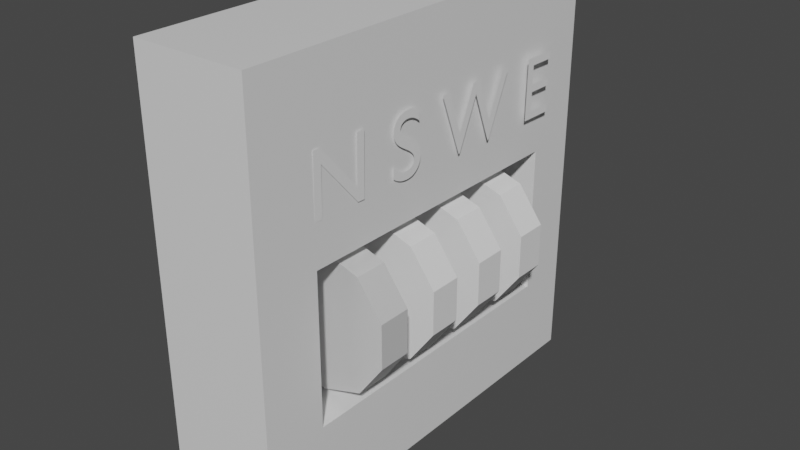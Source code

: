 # Source: lock.blend  (saved by Blender 2.83.19; exported with 4.5.12 LTS)
import bpy
from mathutils import Matrix  # noqa: F401  (used for matrix-valued properties, if any)

bpy.ops.wm.read_factory_settings(use_empty=True)
scene = bpy.context.scene
scene.name = 'Scene'

# ---- collections
col_collection = bpy.data.collections.new('Collection'); scene.collection.children.link(col_collection)

# ---- images (referenced by path relative to the original .blend; pixels are not part of the script)
import os
ASSET_DIR = os.environ.get("B2B_ASSET_DIR", "")  # directory of the original .blend (textures are referenced by path, not embedded)
HERE = os.path.dirname(os.path.abspath(__file__))  # packed textures are extracted next to this script under _unpacked/

def load_image(name, relpath, width, height, colorspace="sRGB"):
    """Load a texture the original file referenced (path relative to the .blend, or extracted next to this script)."""
    p = next((c for c in (os.path.join(HERE, relpath), os.path.join(ASSET_DIR, relpath)) if relpath and os.path.exists(c)), "")
    if p:
        img = bpy.data.images.load(p, check_existing=True)
        img.name = name
    else:  # same state as the original file: an image datablock whose file is absent (Cycles renders it pink)
        img = bpy.data.images.new(name, width, height)
        img.source = "FILE"
        img.filepath = "//" + (relpath or name)
    img.colorspace_settings.name = colorspace
    return img
img_material_001_metallic = load_image('Material.001 Metallic', 'lock Metallic.png', 1024, 1024, 'Non-Color')

# ---- materials (node trees are filled in below, after node groups)
mat_material = bpy.data.materials.new('Material')
mat_material.alpha_threshold = 0.0
mat_material.use_transparent_shadow = False
mat_material.line_color = (0.0, 0.0, 0.0, 1.0)
mat_material_001 = bpy.data.materials.new('Material.001')
mat_material_001.use_transparent_shadow = False

# ---- material node trees
mat_material.use_nodes = True; mat_material.node_tree.nodes.clear()
_N = mat_material.node_tree.nodes; _L = mat_material.node_tree.links
n0 = _N.new('ShaderNodeOutputMaterial'); n0.name = 'Material Output'; n0.location = (300, 300)
n1 = _N.new('ShaderNodeBsdfPrincipled'); n1.name = 'Principled BSDF'; n1.location = (10, 300)
n1.distribution = 'GGX'
n1.subsurface_method = 'BURLEY'
n1.inputs[2].default_value = 0.4
n1.inputs[3].default_value = 1.45
n1.inputs[27].default_value = (0.0, 0.0, 0.0, 1.0)
n1.inputs[28].default_value = 1.0
_L.new(n1.outputs[0], n0.inputs[0])
n0.is_active_output = True
mat_material_001.use_nodes = True; mat_material_001.node_tree.nodes.clear()
_N = mat_material_001.node_tree.nodes; _L = mat_material_001.node_tree.links
n0 = _N.new('ShaderNodeBsdfPrincipled'); n0.name = 'Principled BSDF'; n0.location = (10, 300)
n0.distribution = 'GGX'
n0.subsurface_method = 'BURLEY'
n0.inputs[3].default_value = 1.45
n0.inputs[27].default_value = (0.0, 0.0, 0.0, 1.0)
n0.inputs[28].default_value = 1.0
n1 = _N.new('ShaderNodeOutputMaterial'); n1.name = 'Material Output'; n1.location = (300, 300)
n2 = _N.new('ShaderNodeTexImage'); n2.name = 'Image Texture'; n2.location = (-280, 175)
n2.image = img_material_001_metallic
_L.new(n0.outputs[0], n1.inputs[0])
_L.new(n2.outputs[0], n0.inputs[1])
n1.is_active_output = True

# ---- world
world_world = bpy.data.worlds.new('World'); scene.world = world_world
world_world.use_nodes = True; world_world.node_tree.nodes.clear()
_N = world_world.node_tree.nodes; _L = world_world.node_tree.links
n0 = _N.new('ShaderNodeOutputWorld'); n0.name = 'World Output'; n0.location = (300, 300)
n1 = _N.new('ShaderNodeBackground'); n1.name = 'Background'; n1.location = (10, 300)
n1.inputs[0].default_value = (0.05088, 0.05088, 0.05088, 1.0)
_L.new(n1.outputs[0], n0.inputs[0])
n0.is_active_output = True
world_world.color = (0.05088, 0.05088, 0.05088)
world_world.use_sun_shadow = False
world_world.sun_shadow_jitter_overblur = 0.0

# ---- meshes
me_cube = bpy.data.meshes.new('Cube')
me_cube.from_pydata([(0.3244, 1.2, 2.203), (0.3244, 1.2, -0.1974), (0.3244, -1.2, 2.203), (0.3244, -1.2, -0.1974), (-0.3244, 1.2, 2.203), (-0.3244, 1.2, -0.1974), (-0.3244, -1.2, 2.203), (-0.3244, -1.2, -0.1974), (-0.3244, -0.84, -0.1974), (0.3244, -0.84, 2.203), (-0.3244, -0.84, 2.203), (0.3244, -0.84, -0.1974), (-0.3244, 0.894, 2.203), (0.3244, 0.894, -0.1974), (-0.3244, 0.894, -0.1974), (0.3244, 0.894, 2.203), (0.3244, 1.2, 1.178), (-0.3244, -1.2, 1.178), (0.3244, -1.2, 1.178), (-0.3244, 1.2, 1.178), (0.3244, -0.84, 1.178), (-0.3244, -0.84, 1.178), (0.3244, 0.894, 1.178), (-0.3244, 0.894, 1.178), (0.3244, 1.2, 0.3232), (0.3244, -1.2, 0.3232), (-0.3244, 1.2, 0.3232), (0.3244, -0.84, 0.3232), (-0.3244, -0.84, 0.3232), (0.3244, 0.894, 0.3232), (-0.3244, 0.894, 0.3232), (-0.3244, -1.2, 0.3232), (0.3225, 0.894, 1.178), (0.3225, -0.84, 1.178), (0.3225, -0.84, 0.3232), (0.3225, 0.894, 0.3232), (-0.2635, 0.894, 1.178), (-0.2635, -0.84, 1.178), (-0.2635, -0.84, 0.3232), (-0.2635, 0.894, 0.3232)], [], [(9, 10, 6, 2), (18, 2, 6, 17), (23, 12, 4, 19), (8, 11, 3, 7), (20, 9, 2, 18), (19, 4, 0, 16), (22, 15, 9, 20), (14, 13, 11, 8), (17, 6, 10, 21), (15, 12, 10, 9), (0, 4, 12, 15), (5, 1, 13, 14), (16, 0, 15, 22), (21, 10, 12, 23), (28, 21, 23, 30), (24, 16, 22, 29), (31, 17, 21, 28), (29, 22, 32, 35), (26, 19, 16, 24), (27, 20, 18, 25), (30, 23, 19, 26), (25, 18, 17, 31), (3, 25, 31, 7), (14, 30, 26, 5), (11, 27, 25, 3), (5, 26, 24, 1), (13, 29, 27, 11), (7, 31, 28, 8), (1, 24, 29, 13), (8, 28, 30, 14), (35, 32, 36, 39), (20, 27, 34, 33), (27, 29, 35, 34), (22, 20, 33, 32), (39, 36, 37, 38), (32, 33, 37, 36), (34, 35, 39, 38), (33, 34, 38, 37)])
_uv = me_cube.uv_layers.new(name='UVMap')
_uv.uv.foreach_set('vector', [0.625, 0.7125, 0.875, 0.7125, 0.875, 0.75, 0.625, 0.75, 0.5183, 0.75, 0.625, 0.75, 0.625, 1.0, 0.5183, 1.0, 0.5183, 0.2181, 0.625, 0.2181, 0.625, 0.25, 0.5183, 0.25, 0.125, 0.7125, 0.375, 0.7125, 0.375, 0.75, 0.125, 0.75, 0.5183, 0.7125, 0.625, 0.7125, 0.625, 0.75, 0.5183, 0.75, 0.5183, 0.25, 0.625, 0.25, 0.625, 0.5, 0.5183, 0.5, 0.5183, 0.5319, 0.625, 0.5319, 0.625, 0.7125, 0.5183, 0.7125, 0.125, 0.5319, 0.375, 0.5319, 0.375, 0.7125, 0.125, 0.7125, 0.5183, 0.0, 0.625, 0.0, 0.625, 0.0375, 0.5183, 0.0375, 0.625, 0.5319, 0.875, 0.5319, 0.875, 0.7125, 0.625, 0.7125, 0.625, 0.5, 0.875, 0.5, 0.875, 0.5319, 0.625, 0.5319, 0.125, 0.5, 0.375, 0.5, 0.375, 0.5319, 0.125, 0.5319, 0.5183, 0.5, 0.625, 0.5, 0.625, 0.5319, 0.5183, 0.5319, 0.5183, 0.0375, 0.625, 0.0375, 0.625, 0.2181, 0.5183, 0.2181, 0.4292, 0.0375, 0.5183, 0.0375, 0.5183, 0.2181, 0.4292, 0.2181, 0.4292, 0.5, 0.5183, 0.5, 0.5183, 0.5319, 0.4292, 0.5319, 0.4292, 0.0, 0.5183, 0.0, 0.5183, 0.0375, 0.4292, 0.0375, 0.4292, 0.5319, 0.5183, 0.5319, 0.5183, 0.5319, 0.4292, 0.5319, 0.4292, 0.25, 0.5183, 0.25, 0.5183, 0.5, 0.4292, 0.5, 0.4292, 0.7125, 0.5183, 0.7125, 0.5183, 0.75, 0.4292, 0.75, 0.4292, 0.2181, 0.5183, 0.2181, 0.5183, 0.25, 0.4292, 0.25, 0.4292, 0.75, 0.5183, 0.75, 0.5183, 1.0, 0.4292, 1.0, 0.375, 0.75, 0.4292, 0.75, 0.4292, 1.0, 0.375, 1.0, 0.375, 0.2181, 0.4292, 0.2181, 0.4292, 0.25, 0.375, 0.25, 0.375, 0.7125, 0.4292, 0.7125, 0.4292, 0.75, 0.375, 0.75, 0.375, 0.25, 0.4292, 0.25, 0.4292, 0.5, 0.375, 0.5, 0.375, 0.5319, 0.4292, 0.5319, 0.4292, 0.7125, 0.375, 0.7125, 0.375, 0.0, 0.4292, 0.0, 0.4292, 0.0375, 0.375, 0.0375, 0.375, 0.5, 0.4292, 0.5, 0.4292, 0.5319, 0.375, 0.5319, 0.375, 0.0375, 0.4292, 0.0375, 0.4292, 0.2181, 0.375, 0.2181, 0.4292, 0.5319, 0.5183, 0.5319, 0.5183, 0.5319, 0.4292, 0.5319, 0.5183, 0.7125, 0.4292, 0.7125, 0.4292, 0.7125, 0.5183, 0.7125, 0.4292, 0.7125, 0.4292, 0.5319, 0.4292, 0.5319, 0.4292, 0.7125, 0.5183, 0.5319, 0.5183, 0.7125, 0.5183, 0.7125, 0.5183, 0.5319, 0.4292, 0.5319, 0.5183, 0.5319, 0.5183, 0.7125, 0.4292, 0.7125, 0.5183, 0.5319, 0.5183, 0.7125, 0.5183, 0.7125, 0.5183, 0.5319, 0.4292, 0.7125, 0.4292, 0.5319, 0.4292, 0.5319, 0.4292, 0.7125, 0.5183, 0.7125, 0.4292, 0.7125, 0.4292, 0.7125, 0.5183, 0.7125])
me_cube.materials.append(mat_material)
me_cube.use_remesh_preserve_volume = False
me_cube.use_remesh_preserve_attributes = False
me_cube.use_mirror_vertex_groups = False
me_cube.update()
me_cylinder = bpy.data.meshes.new('Cylinder')
me_cylinder.from_pydata([(0.1494, 0.6678, 1.156), (0.1494, 0.4811, 1.156), (0.383, 0.6678, 1.08), (0.383, 0.4811, 1.08), (0.5273, 0.6678, 0.8816), (0.5273, 0.4811, 0.8816), (0.5273, 0.6678, 0.6361), (0.5273, 0.4811, 0.6361), (0.383, 0.6678, 0.4374), (0.383, 0.4811, 0.4374), (0.1494, 0.6678, 0.3615), (0.1494, 0.4811, 0.3615), (-0.08409, 0.6678, 0.4374), (-0.08409, 0.4811, 0.4374), (-0.2284, 0.6678, 0.6361), (-0.2284, 0.4811, 0.6361), (-0.2284, 0.6678, 0.8816), (-0.2284, 0.4811, 0.8816), (-0.08409, 0.6678, 1.08), (-0.08409, 0.4811, 1.08)], [], [(0, 1, 3, 2), (2, 3, 5, 4), (4, 5, 7, 6), (6, 7, 9, 8), (8, 9, 11, 10), (10, 11, 13, 12), (12, 13, 15, 14), (14, 15, 17, 16), (3, 1, 19, 17, 15, 13, 11, 9, 7, 5), (16, 17, 19, 18), (18, 19, 1, 0), (0, 2, 4, 6, 8, 10, 12, 14, 16, 18)])
_uv = me_cylinder.uv_layers.new(name='UVMap')
_uv.uv.foreach_set('vector', [1.0, 0.5, 1.0, 1.0, 0.9, 1.0, 0.9, 0.5, 0.9, 0.5, 0.9, 1.0, 0.8, 1.0, 0.8, 0.5, 0.8, 0.5, 0.8, 1.0, 0.7, 1.0, 0.7, 0.5, 0.7, 0.5, 0.7, 1.0, 0.6, 1.0, 0.6, 0.5, 0.6, 0.5, 0.6, 1.0, 0.5, 1.0, 0.5, 0.5, 0.5, 0.5, 0.5, 1.0, 0.4, 1.0, 0.4, 0.5, 0.4, 0.5, 0.4, 1.0, 0.3, 1.0, 0.3, 0.5, 0.3, 0.5, 0.3, 1.0, 0.2, 1.0, 0.2, 0.5, 0.3911, 0.4442, 0.25, 0.49, 0.1089, 0.4442, 0.02175, 0.3242, 0.02175, 0.1758, 0.1089, 0.05584, 0.25, 0.01, 0.3911, 0.05584, 0.4783, 0.1758, 0.4783, 0.3242, 0.2, 0.5, 0.2, 1.0, 0.1, 1.0, 0.1, 0.5, 0.1, 0.5, 0.1, 1.0, -7.451e-08, 1.0, -7.451e-08, 0.5, 0.75, 0.49, 0.8911, 0.4442, 0.9783, 0.3242, 0.9783, 0.1758, 0.8911, 0.05584, 0.75, 0.01, 0.6089, 0.05584, 0.5217, 0.1758, 0.5217, 0.3242, 0.6089, 0.4442])
me_cylinder.use_remesh_fix_poles = True
me_cylinder.use_remesh_preserve_attributes = False
me_cylinder.use_mirror_vertex_groups = False
me_cylinder.update()
me_cylinder_001 = bpy.data.meshes.new('Cylinder.001')
me_cylinder_001.from_pydata([(0.1494, -0.4551, 1.156), (0.1494, -0.6418, 1.156), (0.383, -0.4551, 1.08), (0.383, -0.6418, 1.08), (0.5273, -0.4551, 0.8816), (0.5273, -0.6418, 0.8816), (0.5273, -0.4551, 0.6361), (0.5273, -0.6418, 0.6361), (0.383, -0.4551, 0.4374), (0.383, -0.6418, 0.4374), (0.1494, -0.4551, 0.3615), (0.1494, -0.6418, 0.3615), (-0.08409, -0.4551, 0.4374), (-0.08409, -0.6418, 0.4374), (-0.2284, -0.4551, 0.6361), (-0.2284, -0.6418, 0.6361), (-0.2284, -0.4551, 0.8816), (-0.2284, -0.6418, 0.8816), (-0.08409, -0.4551, 1.08), (-0.08409, -0.6418, 1.08)], [], [(0, 1, 3, 2), (2, 3, 5, 4), (4, 5, 7, 6), (6, 7, 9, 8), (8, 9, 11, 10), (10, 11, 13, 12), (12, 13, 15, 14), (14, 15, 17, 16), (3, 1, 19, 17, 15, 13, 11, 9, 7, 5), (16, 17, 19, 18), (18, 19, 1, 0), (0, 2, 4, 6, 8, 10, 12, 14, 16, 18)])
_uv = me_cylinder_001.uv_layers.new(name='UVMap')
_uv.uv.foreach_set('vector', [1.0, 0.5, 1.0, 1.0, 0.9, 1.0, 0.9, 0.5, 0.9, 0.5, 0.9, 1.0, 0.8, 1.0, 0.8, 0.5, 0.8, 0.5, 0.8, 1.0, 0.7, 1.0, 0.7, 0.5, 0.7, 0.5, 0.7, 1.0, 0.6, 1.0, 0.6, 0.5, 0.6, 0.5, 0.6, 1.0, 0.5, 1.0, 0.5, 0.5, 0.5, 0.5, 0.5, 1.0, 0.4, 1.0, 0.4, 0.5, 0.4, 0.5, 0.4, 1.0, 0.3, 1.0, 0.3, 0.5, 0.3, 0.5, 0.3, 1.0, 0.2, 1.0, 0.2, 0.5, 0.3911, 0.4442, 0.25, 0.49, 0.1089, 0.4442, 0.02175, 0.3242, 0.02175, 0.1758, 0.1089, 0.05584, 0.25, 0.01, 0.3911, 0.05584, 0.4783, 0.1758, 0.4783, 0.3242, 0.2, 0.5, 0.2, 1.0, 0.1, 1.0, 0.1, 0.5, 0.1, 0.5, 0.1, 1.0, -7.451e-08, 1.0, -7.451e-08, 0.5, 0.75, 0.49, 0.8911, 0.4442, 0.9783, 0.3242, 0.9783, 0.1758, 0.8911, 0.05584, 0.75, 0.01, 0.6089, 0.05584, 0.5217, 0.1758, 0.5217, 0.3242, 0.6089, 0.4442])
me_cylinder_001.materials.append(mat_material_001)
me_cylinder_001.use_remesh_fix_poles = True
me_cylinder_001.use_remesh_preserve_attributes = False
me_cylinder_001.use_mirror_vertex_groups = False
me_cylinder_001.update()
me_cylinder_002 = bpy.data.meshes.new('Cylinder.002')
me_cylinder_002.from_pydata([(0.1494, -0.07135, 1.156), (0.1494, -0.258, 1.156), (0.383, -0.07135, 1.08), (0.383, -0.258, 1.08), (0.5273, -0.07135, 0.8816), (0.5273, -0.258, 0.8816), (0.5273, -0.07135, 0.6361), (0.5273, -0.258, 0.6361), (0.383, -0.07135, 0.4374), (0.383, -0.258, 0.4374), (0.1494, -0.07135, 0.3615), (0.1494, -0.258, 0.3615), (-0.08409, -0.07135, 0.4374), (-0.08409, -0.258, 0.4374), (-0.2284, -0.07135, 0.6361), (-0.2284, -0.258, 0.6361), (-0.2284, -0.07135, 0.8816), (-0.2284, -0.258, 0.8816), (-0.08409, -0.07135, 1.08), (-0.08409, -0.258, 1.08)], [], [(0, 1, 3, 2), (2, 3, 5, 4), (4, 5, 7, 6), (6, 7, 9, 8), (8, 9, 11, 10), (10, 11, 13, 12), (12, 13, 15, 14), (14, 15, 17, 16), (3, 1, 19, 17, 15, 13, 11, 9, 7, 5), (16, 17, 19, 18), (18, 19, 1, 0), (0, 2, 4, 6, 8, 10, 12, 14, 16, 18)])
_uv = me_cylinder_002.uv_layers.new(name='UVMap')
_uv.uv.foreach_set('vector', [1.0, 0.5, 1.0, 1.0, 0.9, 1.0, 0.9, 0.5, 0.9, 0.5, 0.9, 1.0, 0.8, 1.0, 0.8, 0.5, 0.8, 0.5, 0.8, 1.0, 0.7, 1.0, 0.7, 0.5, 0.7, 0.5, 0.7, 1.0, 0.6, 1.0, 0.6, 0.5, 0.6, 0.5, 0.6, 1.0, 0.5, 1.0, 0.5, 0.5, 0.5, 0.5, 0.5, 1.0, 0.4, 1.0, 0.4, 0.5, 0.4, 0.5, 0.4, 1.0, 0.3, 1.0, 0.3, 0.5, 0.3, 0.5, 0.3, 1.0, 0.2, 1.0, 0.2, 0.5, 0.3911, 0.4442, 0.25, 0.49, 0.1089, 0.4442, 0.02175, 0.3242, 0.02175, 0.1758, 0.1089, 0.05584, 0.25, 0.01, 0.3911, 0.05584, 0.4783, 0.1758, 0.4783, 0.3242, 0.2, 0.5, 0.2, 1.0, 0.1, 1.0, 0.1, 0.5, 0.1, 0.5, 0.1, 1.0, -7.451e-08, 1.0, -7.451e-08, 0.5, 0.75, 0.49, 0.8911, 0.4442, 0.9783, 0.3242, 0.9783, 0.1758, 0.8911, 0.05584, 0.75, 0.01, 0.6089, 0.05584, 0.5217, 0.1758, 0.5217, 0.3242, 0.6089, 0.4442])
me_cylinder_002.use_remesh_fix_poles = True
me_cylinder_002.use_remesh_preserve_attributes = False
me_cylinder_002.use_mirror_vertex_groups = False
me_cylinder_002.update()
me_cylinder_003 = bpy.data.meshes.new('Cylinder.003')
me_cylinder_003.from_pydata([(0.1494, 0.2983, 1.156), (0.1494, 0.1116, 1.156), (0.383, 0.2983, 1.08), (0.383, 0.1116, 1.08), (0.5273, 0.2983, 0.8816), (0.5273, 0.1116, 0.8816), (0.5273, 0.2983, 0.6361), (0.5273, 0.1116, 0.6361), (0.383, 0.2983, 0.4374), (0.383, 0.1116, 0.4374), (0.1494, 0.2983, 0.3615), (0.1494, 0.1116, 0.3615), (-0.08409, 0.2983, 0.4374), (-0.08409, 0.1116, 0.4374), (-0.2284, 0.2983, 0.6361), (-0.2284, 0.1116, 0.6361), (-0.2284, 0.2983, 0.8816), (-0.2284, 0.1116, 0.8816), (-0.08409, 0.2983, 1.08), (-0.08409, 0.1116, 1.08)], [], [(0, 1, 3, 2), (2, 3, 5, 4), (4, 5, 7, 6), (6, 7, 9, 8), (8, 9, 11, 10), (10, 11, 13, 12), (12, 13, 15, 14), (14, 15, 17, 16), (3, 1, 19, 17, 15, 13, 11, 9, 7, 5), (16, 17, 19, 18), (18, 19, 1, 0), (0, 2, 4, 6, 8, 10, 12, 14, 16, 18)])
_uv = me_cylinder_003.uv_layers.new(name='UVMap')
_uv.uv.foreach_set('vector', [1.0, 0.5, 1.0, 1.0, 0.9, 1.0, 0.9, 0.5, 0.9, 0.5, 0.9, 1.0, 0.8, 1.0, 0.8, 0.5, 0.8, 0.5, 0.8, 1.0, 0.7, 1.0, 0.7, 0.5, 0.7, 0.5, 0.7, 1.0, 0.6, 1.0, 0.6, 0.5, 0.6, 0.5, 0.6, 1.0, 0.5, 1.0, 0.5, 0.5, 0.5, 0.5, 0.5, 1.0, 0.4, 1.0, 0.4, 0.5, 0.4, 0.5, 0.4, 1.0, 0.3, 1.0, 0.3, 0.5, 0.3, 0.5, 0.3, 1.0, 0.2, 1.0, 0.2, 0.5, 0.3911, 0.4442, 0.25, 0.49, 0.1089, 0.4442, 0.02175, 0.3242, 0.02175, 0.1758, 0.1089, 0.05584, 0.25, 0.01, 0.3911, 0.05584, 0.4783, 0.1758, 0.4783, 0.3242, 0.2, 0.5, 0.2, 1.0, 0.1, 1.0, 0.1, 0.5, 0.1, 0.5, 0.1, 1.0, -7.451e-08, 1.0, -7.451e-08, 0.5, 0.75, 0.49, 0.8911, 0.4442, 0.9783, 0.3242, 0.9783, 0.1758, 0.8911, 0.05584, 0.75, 0.01, 0.6089, 0.05584, 0.5217, 0.1758, 0.5217, 0.3242, 0.6089, 0.4442])
me_cylinder_003.use_remesh_fix_poles = True
me_cylinder_003.use_remesh_preserve_attributes = False
me_cylinder_003.use_mirror_vertex_groups = False
me_cylinder_003.update()

# ---- curves / text
txt_text = bpy.data.curves.new('Text', 'FONT')
txt_text.dimensions = '2D'
txt_text.body = 'N S W E'
txt_text.use_path_clamp = True

# ---- objects
ob_cube = bpy.data.objects.new('Cube', me_cube)
ob_cylinder = bpy.data.objects.new('Cylinder', me_cylinder)
ob_cylinder_001 = bpy.data.objects.new('Cylinder.001', me_cylinder_001)
ob_cylinder_002 = bpy.data.objects.new('Cylinder.002', me_cylinder_002)
ob_cylinder_003 = bpy.data.objects.new('Cylinder.003', me_cylinder_003)
ob_text = bpy.data.objects.new('Text', txt_text)

# ---- transforms, parenting, visibility, modifiers, constraints
ob_cube.location = (0.0, 0.0, 0.0)
ob_cube.lock_rotations_4d = False
ob_cube.empty_display_type = 'ARROWS'
ob_cube.lineart.crease_threshold = 0.0
ob_cylinder.location = (0.0, 0.0, 0.0)
ob_cylinder.lineart.crease_threshold = 0.0
ob_cylinder_001.location = (0.0, 0.0, 0.0)
ob_cylinder_001.lineart.crease_threshold = 0.0
ob_cylinder_002.location = (0.0, 0.0, 0.0)
ob_cylinder_002.lineart.crease_threshold = 0.0
ob_cylinder_003.location = (0.0, 0.0, 0.0)
ob_cylinder_003.lineart.crease_threshold = 0.0
ob_text.location = (0.3245, -0.8787, 1.416)
ob_text.rotation_euler = (1.585, 5.577e-07, 1.55)
ob_text.scale = (0.5, 0.5, 0.5)
ob_text.lineart.crease_threshold = 0.0

# ---- collection membership
col_collection.objects.link(ob_cube)
col_collection.objects.link(ob_cylinder)
col_collection.objects.link(ob_cylinder_001)
col_collection.objects.link(ob_cylinder_002)
col_collection.objects.link(ob_cylinder_003)
col_collection.objects.link(ob_text)

# ---- scene / render settings (as saved in the file)
scene.frame_start = 1; scene.frame_end = 250; scene.frame_set(1)
scene.render.engine = 'BLENDER_EEVEE_NEXT'
scene.cycles.use_denoising = False
scene.cycles.samples = 128
scene.cycles.sampling_pattern = 'TABULATED_SOBOL'
scene.cycles.use_adaptive_sampling = False
scene.cycles.use_light_tree = False
scene.view_settings.view_transform = 'Filmic'
bpy.context.view_layer.update()

# ---- added for rendering (the .blend has no active camera and no usable light): camera, sun
cam_auto = bpy.data.cameras.new('AutoCamera')
cam_auto.lens = 50.0
cam_auto.sensor_width = 36.0
cam_auto.clip_end = 1000.0
ob_auto_camera = bpy.data.objects.new('AutoCamera', cam_auto)
scene.collection.objects.link(ob_auto_camera)
ob_auto_camera.location = (3.33912, -3.88522, 3.59276)
ob_auto_camera.rotation_euler = (1.09748, -7.21219e-08, 0.694738)
scene.camera = ob_auto_camera
light_auto_sun = bpy.data.lights.new('AutoSun', 'SUN')
light_auto_sun.energy = 3.0
light_auto_sun.angle = 0.0523599
ob_auto_sun = bpy.data.objects.new('AutoSun', light_auto_sun)
scene.collection.objects.link(ob_auto_sun)
ob_auto_sun.rotation_euler = (0.872665, 0.174533, 0.523599)
bpy.context.view_layer.update()
